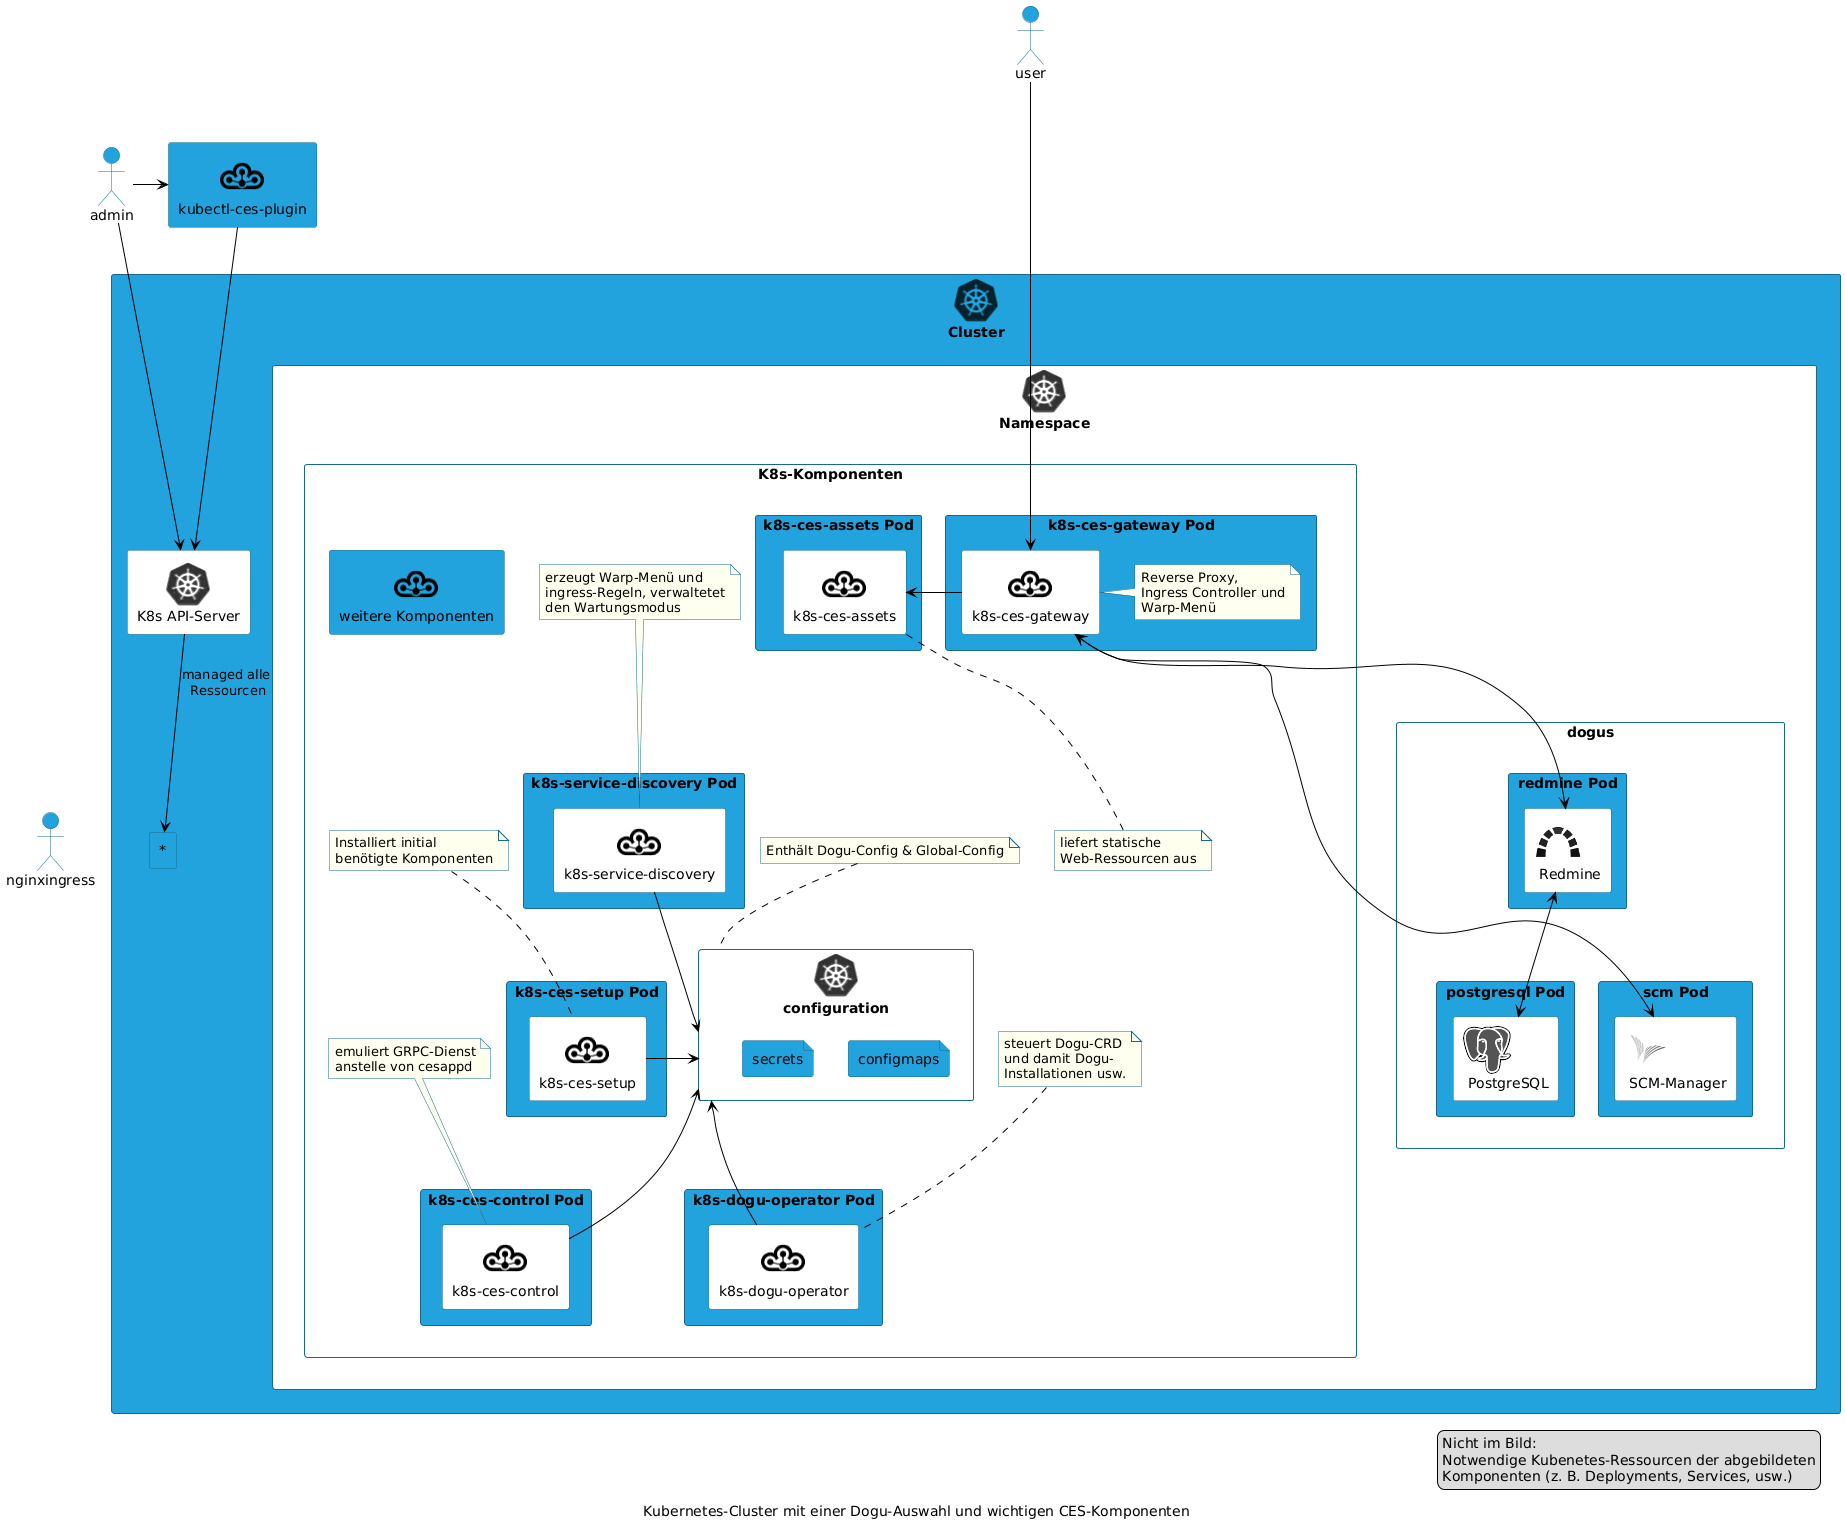

The diagram above was rendered by PlantUML. Its source (embedded in the PNG):
@startuml
!define CLOUDOGUURL https://raw.githubusercontent.com/cloudogu/plantuml-cloudogu-sprites/master

!includeurl CLOUDOGUURL/common.puml
!includeurl CLOUDOGUURL/dogus/cloudogu.puml
!includeurl CLOUDOGUURL/dogus/scm.puml
!includeurl CLOUDOGUURL/dogus/redmine.puml
!includeurl CLOUDOGUURL/dogus/nginx.puml
!includeurl CLOUDOGUURL/dogus/postgresql.puml
!includeurl CLOUDOGUURL/tools/k8s.puml
!define SECONDARY_COLOR #55EE55

rectangle "Cluster" as cluster <<$k8s>> {
  rectangle k8sapi as "K8s API-Server" <<$k8s>> #white
  rectangle k8sres as "*"

  rectangle "Namespace" as namespace <<$k8s>> #white {
    rectangle mgrComps as "K8s-Komponenten" #white {

      rectangle servdiscpod as "k8s-service-discovery Pod" {
        rectangle servdisc as "k8s-service-discovery" <<$cloudogu>> #white
      }

      rectangle gatewaypod as "k8s-ces-gateway Pod" {
        rectangle gateway as "k8s-ces-gateway" <<$cloudogu>> #white
        note right of gateway #ffffee
          Reverse Proxy,
          Ingress Controller und
          Warp-Menü
        end note
      }

      rectangle assetspod as "k8s-ces-assets Pod" {
        rectangle assets as "k8s-ces-assets" <<$cloudogu>> #white
      }

        note bottom of assets #ffffee
          liefert statische
          Web-Ressourcen aus
        end note

      note as servdiscnote #ffffee
        erzeugt Warp-Menü und
        ingress-Regeln, verwaltetet
        den Wartungsmodus
      end note

      rectangle k8scesctlpod as "k8s-ces-control Pod" {
        rectangle k8scesctl as "k8s-ces-control" <<$cloudogu>> #white
      }
      note as k8scesctlnote #ffffee
        emuliert GRPC-Dienst
        anstelle von cesappd
      end note

      rectangle oppod as "k8s-dogu-operator Pod" {
        rectangle dogurator as "k8s-dogu-operator" <<$cloudogu>> #white
      }
      note as doguratornote #ffffee
        steuert Dogu-CRD
        und damit Dogu-
        Installationen usw.
      end note

      rectangle setuppod as "k8s-ces-setup Pod" {
        rectangle setup as "k8s-ces-setup" <<$cloudogu>> #white
      }
      note as setupnote #ffffee
        Installiert initial
        benötigte Komponenten
      end note

      rectangle configuration  <<$k8s>> #white {
        file configmaps
        file secrets
      }

      note as confignote #ffffee
        Enthält Dogu-Config & Global-Config
      end note

      rectangle otherpod as "weitere Komponenten" <<$cloudogu>> {
      }

      confignote .. configuration
      setupnote .. setup
      doguratornote .. dogurator
      k8scesctlnote .. k8scesctl
      servdiscnote .. servdisc
    }

    setup -l-> configuration
    dogurator -u-> configuration
    servdisc -d-> configuration
    k8scesctl -u-> configuration

    rectangle dogus #white {

      rectangle postgresqlPod as "postgresql Pod" {
        DOGU_POSTGRESQL(postgresql, "PostgreSQL") #white
      }

      rectangle redminePod as "redmine Pod" {
        DOGU_REDMINE(redmine, "Redmine") #white
      }

      rectangle scmPod as "scm Pod" {
         DOGU_SCM(scm, "SCM-Manager") #white
      }
    }
  }
}

actor user
actor admin
rectangle kubectlces as "kubectl-ces-plugin" <<$cloudogu>>

'styling
dogus -[hidden]u- mgrComps
scm -[hidden]d-> redmine
nginxingress -[hidden]d-> postgresql
redmine -[hidden]-> scm

admin --> k8sapi
k8sapi --> k8sres : managed alle \nRessourcen
admin -> kubectlces
kubectlces --> k8sapi

user --d-> gateway
gateway <-d-> scm
gateway <-d-> redmine
redmine <-d-> postgresql

gateway -r-> assets

legend bottom right
  Nicht im Bild:
  Notwendige Kubenetes-Ressourcen der abgebildeten
  Komponenten (z. B. Deployments, Services, usw.)
endlegend

caption Kubernetes-Cluster mit einer Dogu-Auswahl und wichtigen CES-Komponenten
@enduml